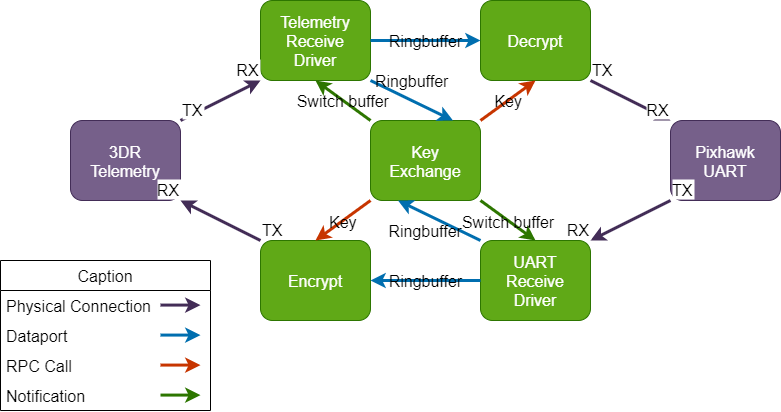

The diagram above was exported from draw.io. Its source (the exported page's mxGraphModel, read from the mxfile embedded in the PNG):
<mxGraphModel dx="1063" dy="709" grid="1" gridSize="10" guides="1" tooltips="1" connect="1" arrows="1" fold="1" page="1" pageScale="1" pageWidth="1600" pageHeight="900" math="0" shadow="0">
  <root>
    <mxCell id="0" />
    <mxCell id="1" parent="0" />
    <mxCell id="3" value="3DR&#10;Telemetry" style="rounded=1;fillColor=#76608a;fontColor=#ffffff;strokeColor=#432D57;fontSize=16;" parent="1" vertex="1">
      <mxGeometry x="500" y="350" width="110" height="80" as="geometry" />
    </mxCell>
    <mxCell id="5" value="Telemetry&#10;Receive&#10;Driver" style="rounded=1;fillColor=#60a917;fontColor=#ffffff;strokeColor=#2D7600;fontSize=16;" parent="1" vertex="1">
      <mxGeometry x="690" y="230" width="110" height="80" as="geometry" />
    </mxCell>
    <mxCell id="8" value="Decrypt" style="rounded=1;fillColor=#60a917;fontColor=#ffffff;strokeColor=#2D7600;fontSize=16;" parent="1" vertex="1">
      <mxGeometry x="910" y="230" width="110" height="80" as="geometry" />
    </mxCell>
    <mxCell id="9" value="Encrypt" style="rounded=1;fillColor=#60a917;fontColor=#ffffff;strokeColor=#2D7600;fontSize=16;" parent="1" vertex="1">
      <mxGeometry x="690" y="470" width="110" height="80" as="geometry" />
    </mxCell>
    <mxCell id="11" value="Pixhawk&#10;UART" style="rounded=1;fillColor=#76608a;fontColor=#ffffff;strokeColor=#432D57;fontSize=16;" parent="1" vertex="1">
      <mxGeometry x="1100" y="350" width="110" height="80" as="geometry" />
    </mxCell>
    <mxCell id="22" value="UART&#10;Receive&#10;Driver" style="rounded=1;fillColor=#60a917;fontColor=#ffffff;strokeColor=#2D7600;fontSize=16;" parent="1" vertex="1">
      <mxGeometry x="910" y="470" width="110" height="80" as="geometry" />
    </mxCell>
    <mxCell id="27" value="Key&#10;Exchange" style="rounded=1;fillColor=#60a917;fontColor=#ffffff;strokeColor=#2D7600;fontSize=16;" parent="1" vertex="1">
      <mxGeometry x="800" y="350" width="110" height="80" as="geometry" />
    </mxCell>
    <mxCell id="30" value="Caption" style="swimlane;fontStyle=0;childLayout=stackLayout;horizontal=1;startSize=30;horizontalStack=0;resizeParent=1;resizeParentMax=0;resizeLast=0;collapsible=1;marginBottom=0;fontSize=16;" parent="1" vertex="1">
      <mxGeometry x="430" y="490" width="210" height="150" as="geometry" />
    </mxCell>
    <mxCell id="31" value="Physical Connection" style="text;strokeColor=none;fillColor=none;align=left;verticalAlign=middle;spacingLeft=4;spacingRight=4;overflow=hidden;points=[[0,0.5],[1,0.5]];portConstraint=eastwest;rotatable=0;fontSize=16;" parent="30" vertex="1">
      <mxGeometry y="30" width="210" height="30" as="geometry" />
    </mxCell>
    <mxCell id="28" value="" style="edgeStyle=none;exitX=1;exitY=0;exitDx=0;exitDy=0;strokeWidth=3;fillColor=#76608a;strokeColor=#432D57;" parent="30" edge="1">
      <mxGeometry relative="1" as="geometry">
        <mxPoint x="160" y="44.58000000000004" as="sourcePoint" />
        <mxPoint x="200" y="44.58000000000004" as="targetPoint" />
      </mxGeometry>
    </mxCell>
    <mxCell id="32" value="Dataport" style="text;strokeColor=none;fillColor=none;align=left;verticalAlign=middle;spacingLeft=4;spacingRight=4;overflow=hidden;points=[[0,0.5],[1,0.5]];portConstraint=eastwest;rotatable=0;fontSize=16;" parent="30" vertex="1">
      <mxGeometry y="60" width="210" height="30" as="geometry" />
    </mxCell>
    <mxCell id="34" value="" style="edgeStyle=none;exitX=1;exitY=0;exitDx=0;exitDy=0;strokeWidth=3;fillColor=#1ba1e2;strokeColor=#006EAF;" parent="30" edge="1">
      <mxGeometry relative="1" as="geometry">
        <mxPoint x="160" y="74.58000000000004" as="sourcePoint" />
        <mxPoint x="200" y="74.58000000000004" as="targetPoint" />
      </mxGeometry>
    </mxCell>
    <mxCell id="35" value="" style="edgeStyle=none;exitX=1;exitY=0;exitDx=0;exitDy=0;strokeWidth=3;fillColor=#fa6800;strokeColor=#C73500;" parent="30" edge="1">
      <mxGeometry relative="1" as="geometry">
        <mxPoint x="160" y="104.58000000000004" as="sourcePoint" />
        <mxPoint x="200" y="104.58000000000004" as="targetPoint" />
      </mxGeometry>
    </mxCell>
    <mxCell id="33" value="RPC Call" style="text;strokeColor=none;fillColor=none;align=left;verticalAlign=middle;spacingLeft=4;spacingRight=4;overflow=hidden;points=[[0,0.5],[1,0.5]];portConstraint=eastwest;rotatable=0;fontSize=16;" parent="30" vertex="1">
      <mxGeometry y="90" width="210" height="30" as="geometry" />
    </mxCell>
    <mxCell id="37" value="" style="edgeStyle=none;exitX=1;exitY=0;exitDx=0;exitDy=0;strokeWidth=3;fillColor=#60a917;strokeColor=#2D7600;" parent="30" edge="1">
      <mxGeometry relative="1" as="geometry">
        <mxPoint x="160" y="134.58000000000004" as="sourcePoint" />
        <mxPoint x="200" y="134.58000000000004" as="targetPoint" />
      </mxGeometry>
    </mxCell>
    <mxCell id="36" value="Notification" style="text;strokeColor=none;fillColor=none;align=left;verticalAlign=middle;spacingLeft=4;spacingRight=4;overflow=hidden;points=[[0,0.5],[1,0.5]];portConstraint=eastwest;rotatable=0;fontSize=16;" parent="30" vertex="1">
      <mxGeometry y="120" width="210" height="30" as="geometry" />
    </mxCell>
    <mxCell id="44" value="" style="endArrow=classic;html=1;exitX=0;exitY=0;exitDx=0;exitDy=0;entryX=0.5;entryY=1;entryDx=0;entryDy=0;strokeWidth=3;fillColor=#60a917;strokeColor=#2D7600;" parent="1" source="27" target="5" edge="1">
      <mxGeometry relative="1" as="geometry">
        <mxPoint x="630" y="370" as="sourcePoint" />
        <mxPoint x="710" y="330" as="targetPoint" />
      </mxGeometry>
    </mxCell>
    <mxCell id="45" value="Switch buffer" style="edgeLabel;resizable=0;align=center;verticalAlign=middle;labelBackgroundColor=none;fontSize=16;" parent="44" connectable="0" vertex="1">
      <mxGeometry relative="1" as="geometry" />
    </mxCell>
    <mxCell id="46" value="" style="endArrow=classic;html=1;exitX=1;exitY=1;exitDx=0;exitDy=0;entryX=0.5;entryY=0;entryDx=0;entryDy=0;strokeWidth=3;fillColor=#60a917;strokeColor=#2D7600;" parent="1" source="27" target="22" edge="1">
      <mxGeometry relative="1" as="geometry">
        <mxPoint x="640" y="380" as="sourcePoint" />
        <mxPoint x="720" y="340" as="targetPoint" />
      </mxGeometry>
    </mxCell>
    <mxCell id="47" value="Switch buffer" style="edgeLabel;resizable=0;align=center;verticalAlign=middle;labelBackgroundColor=none;fontSize=16;" parent="46" connectable="0" vertex="1">
      <mxGeometry relative="1" as="geometry" />
    </mxCell>
    <mxCell id="48" value="" style="endArrow=classic;html=1;exitX=1;exitY=0;exitDx=0;exitDy=0;entryX=0.5;entryY=1;entryDx=0;entryDy=0;strokeWidth=3;fillColor=#fa6800;strokeColor=#C73500;" parent="1" source="27" target="8" edge="1">
      <mxGeometry relative="1" as="geometry">
        <mxPoint x="650" y="390" as="sourcePoint" />
        <mxPoint x="730" y="350" as="targetPoint" />
      </mxGeometry>
    </mxCell>
    <mxCell id="49" value="Key" style="edgeLabel;resizable=0;align=center;verticalAlign=middle;labelBackgroundColor=none;fontSize=16;" parent="48" connectable="0" vertex="1">
      <mxGeometry relative="1" as="geometry" />
    </mxCell>
    <mxCell id="50" value="" style="endArrow=classic;html=1;exitX=0;exitY=1;exitDx=0;exitDy=0;entryX=0.5;entryY=0;entryDx=0;entryDy=0;strokeWidth=3;fillColor=#fa6800;strokeColor=#C73500;" parent="1" source="27" target="9" edge="1">
      <mxGeometry relative="1" as="geometry">
        <mxPoint x="920" y="360" as="sourcePoint" />
        <mxPoint x="975" y="320" as="targetPoint" />
      </mxGeometry>
    </mxCell>
    <mxCell id="51" value="Key" style="edgeLabel;resizable=0;align=center;verticalAlign=middle;labelBackgroundColor=none;fontSize=16;" parent="50" connectable="0" vertex="1">
      <mxGeometry relative="1" as="geometry" />
    </mxCell>
    <mxCell id="52" value="" style="endArrow=classic;html=1;exitX=1;exitY=0.5;exitDx=0;exitDy=0;entryX=0;entryY=0.5;entryDx=0;entryDy=0;strokeWidth=3;fillColor=#1ba1e2;strokeColor=#006EAF;" parent="1" source="5" target="8" edge="1">
      <mxGeometry relative="1" as="geometry">
        <mxPoint x="930" y="370" as="sourcePoint" />
        <mxPoint x="985" y="330" as="targetPoint" />
      </mxGeometry>
    </mxCell>
    <mxCell id="53" value="Ringbuffer" style="edgeLabel;resizable=0;align=center;verticalAlign=middle;labelBackgroundColor=none;fontSize=16;" parent="52" connectable="0" vertex="1">
      <mxGeometry relative="1" as="geometry" />
    </mxCell>
    <mxCell id="54" value="" style="endArrow=classic;html=1;exitX=0;exitY=0.5;exitDx=0;exitDy=0;entryX=1;entryY=0.5;entryDx=0;entryDy=0;strokeWidth=3;fillColor=#1ba1e2;strokeColor=#006EAF;" parent="1" source="22" target="9" edge="1">
      <mxGeometry relative="1" as="geometry">
        <mxPoint x="810" y="280" as="sourcePoint" />
        <mxPoint x="920" y="280" as="targetPoint" />
      </mxGeometry>
    </mxCell>
    <mxCell id="55" value="Ringbuffer" style="edgeLabel;resizable=0;align=center;verticalAlign=middle;labelBackgroundColor=none;fontSize=16;" parent="54" connectable="0" vertex="1">
      <mxGeometry relative="1" as="geometry" />
    </mxCell>
    <mxCell id="59" value="" style="endArrow=classic;html=1;exitX=1;exitY=0;exitDx=0;exitDy=0;entryX=0;entryY=1;entryDx=0;entryDy=0;strokeWidth=3;fillColor=#76608a;strokeColor=#432D57;" parent="1" source="3" target="5" edge="1">
      <mxGeometry relative="1" as="geometry">
        <mxPoint x="620" y="349" as="sourcePoint" />
        <mxPoint x="780" y="349" as="targetPoint" />
      </mxGeometry>
    </mxCell>
    <mxCell id="61" value="TX" style="edgeLabel;resizable=0;align=left;verticalAlign=bottom;fontSize=16;" parent="59" connectable="0" vertex="1">
      <mxGeometry x="-1" relative="1" as="geometry" />
    </mxCell>
    <mxCell id="62" value="RX" style="edgeLabel;resizable=0;align=right;verticalAlign=bottom;fontSize=16;" parent="59" connectable="0" vertex="1">
      <mxGeometry x="1" relative="1" as="geometry" />
    </mxCell>
    <mxCell id="63" value="" style="endArrow=classic;html=1;exitX=0;exitY=0;exitDx=0;exitDy=0;entryX=1;entryY=1;entryDx=0;entryDy=0;strokeWidth=3;fillColor=#76608a;strokeColor=#432D57;" parent="1" source="9" target="3" edge="1">
      <mxGeometry relative="1" as="geometry">
        <mxPoint x="620" y="360" as="sourcePoint" />
        <mxPoint x="700" y="320" as="targetPoint" />
      </mxGeometry>
    </mxCell>
    <mxCell id="65" value="TX" style="edgeLabel;resizable=0;align=left;verticalAlign=bottom;fontSize=16;" parent="63" connectable="0" vertex="1">
      <mxGeometry x="-1" relative="1" as="geometry" />
    </mxCell>
    <mxCell id="66" value="RX" style="edgeLabel;resizable=0;align=right;verticalAlign=bottom;fontSize=16;" parent="63" connectable="0" vertex="1">
      <mxGeometry x="1" relative="1" as="geometry" />
    </mxCell>
    <mxCell id="67" value="" style="endArrow=classic;html=1;exitX=1;exitY=1;exitDx=0;exitDy=0;entryX=0;entryY=0;entryDx=0;entryDy=0;strokeWidth=3;fillColor=#76608a;strokeColor=#432D57;" parent="1" source="8" target="11" edge="1">
      <mxGeometry relative="1" as="geometry">
        <mxPoint x="630" y="370" as="sourcePoint" />
        <mxPoint x="710" y="330" as="targetPoint" />
      </mxGeometry>
    </mxCell>
    <mxCell id="69" value="TX" style="edgeLabel;resizable=0;align=left;verticalAlign=bottom;fontSize=16;" parent="67" connectable="0" vertex="1">
      <mxGeometry x="-1" relative="1" as="geometry" />
    </mxCell>
    <mxCell id="70" value="RX" style="edgeLabel;resizable=0;align=right;verticalAlign=bottom;fontSize=16;" parent="67" connectable="0" vertex="1">
      <mxGeometry x="1" relative="1" as="geometry" />
    </mxCell>
    <mxCell id="71" value="" style="endArrow=classic;html=1;exitX=0;exitY=1;exitDx=0;exitDy=0;entryX=1;entryY=0;entryDx=0;entryDy=0;strokeWidth=3;fillColor=#76608a;strokeColor=#432D57;" parent="1" source="11" target="22" edge="1">
      <mxGeometry relative="1" as="geometry">
        <mxPoint x="640" y="380" as="sourcePoint" />
        <mxPoint x="720" y="340" as="targetPoint" />
      </mxGeometry>
    </mxCell>
    <mxCell id="73" value="TX" style="edgeLabel;resizable=0;align=left;verticalAlign=bottom;fontSize=16;" parent="71" connectable="0" vertex="1">
      <mxGeometry x="-1" relative="1" as="geometry" />
    </mxCell>
    <mxCell id="74" value="RX" style="edgeLabel;resizable=0;align=right;verticalAlign=bottom;fontSize=16;" parent="71" connectable="0" vertex="1">
      <mxGeometry x="1" relative="1" as="geometry" />
    </mxCell>
    <mxCell id="75" value="" style="endArrow=classic;html=1;exitX=1;exitY=1;exitDx=0;exitDy=0;entryX=0.75;entryY=0;entryDx=0;entryDy=0;strokeWidth=3;fillColor=#1ba1e2;strokeColor=#006EAF;" edge="1" parent="1" source="5" target="27">
      <mxGeometry relative="1" as="geometry">
        <mxPoint x="810" y="280" as="sourcePoint" />
        <mxPoint x="920" y="280" as="targetPoint" />
      </mxGeometry>
    </mxCell>
    <mxCell id="76" value="Ringbuffer" style="edgeLabel;resizable=0;align=center;verticalAlign=middle;labelBackgroundColor=none;fontSize=16;" connectable="0" vertex="1" parent="75">
      <mxGeometry relative="1" as="geometry">
        <mxPoint y="-20" as="offset" />
      </mxGeometry>
    </mxCell>
    <mxCell id="77" value="" style="endArrow=classic;html=1;exitX=0;exitY=0;exitDx=0;exitDy=0;entryX=0.25;entryY=1;entryDx=0;entryDy=0;strokeWidth=3;fillColor=#1ba1e2;strokeColor=#006EAF;" edge="1" parent="1" source="22" target="27">
      <mxGeometry relative="1" as="geometry">
        <mxPoint x="820" y="290" as="sourcePoint" />
        <mxPoint x="930" y="290" as="targetPoint" />
      </mxGeometry>
    </mxCell>
    <mxCell id="78" value="Ringbuffer" style="edgeLabel;resizable=0;align=center;verticalAlign=middle;labelBackgroundColor=none;fontSize=16;" connectable="0" vertex="1" parent="77">
      <mxGeometry relative="1" as="geometry">
        <mxPoint x="-14" y="10" as="offset" />
      </mxGeometry>
    </mxCell>
  </root>
</mxGraphModel>